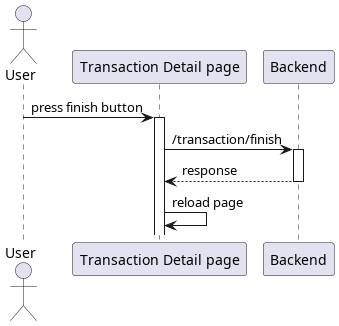

The diagram above was rendered by PlantUML. Its source (embedded in the PNG):
@startuml template
'autonumber 1.1.1

actor User as u

' Box "front end"
participant "Transaction Detail page" as detail
' end box

participant "Backend" as be

u -> detail++ : press finish button
detail -> be++ : /transaction/finish
return response
detail -> detail : reload page

@enduml